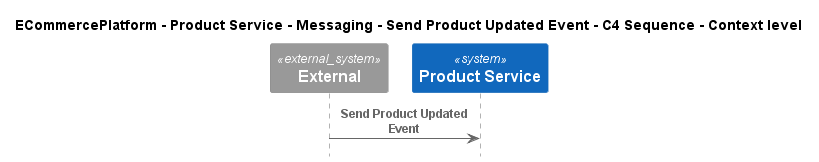

The diagram above was rendered by PlantUML. Its source (embedded in the PNG):
@startuml
!include ..\..\..\..\..\..\..\.c4s\C4_Sequence.puml

title ECommercePlatform - Product Service - Messaging - Send Product Updated Event - C4 Sequence - Context level

System_Ext(C4InterFlow.SoftwareSystems.ExternalSystem, "External", "")
System(ECommercePlatform.SoftwareSystems.ProductService, "Product Service", "")

Rel(C4InterFlow.SoftwareSystems.ExternalSystem, ECommercePlatform.SoftwareSystems.ProductService, "Send Product Updated Event")


@enduml